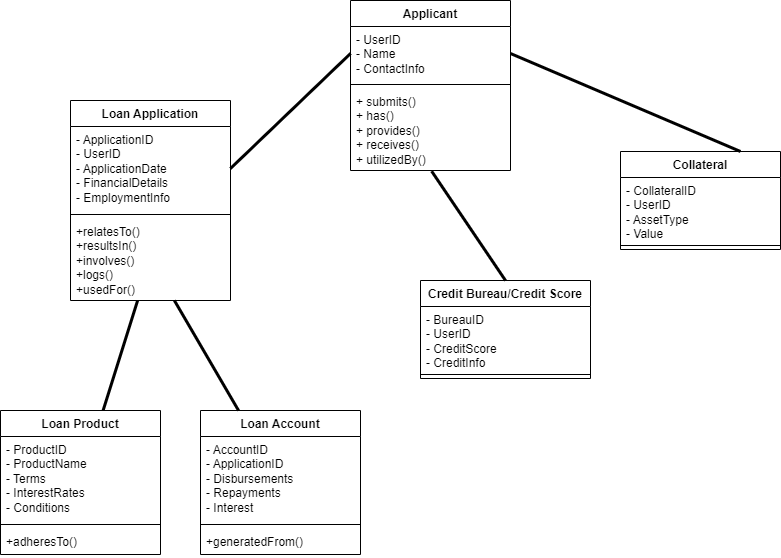

The diagram above was exported from draw.io. Its source (the exported page's mxGraphModel, read from the mxfile embedded in the PNG):
<mxGraphModel dx="1900" dy="557" grid="1" gridSize="10" guides="1" tooltips="1" connect="1" arrows="1" fold="1" page="1" pageScale="1" pageWidth="850" pageHeight="1100" math="0" shadow="0">
  <root>
    <mxCell id="0" />
    <mxCell id="1" parent="0" />
    <mxCell id="xN2n-bKby9P_NR_aKvXl-2" value="Loan Product" style="swimlane;fontStyle=1;align=center;verticalAlign=top;childLayout=stackLayout;horizontal=1;startSize=26;horizontalStack=0;resizeParent=1;resizeParentMax=0;resizeLast=0;collapsible=1;marginBottom=0;whiteSpace=wrap;html=1;" parent="1" vertex="1">
      <mxGeometry x="-20" y="430" width="160" height="144" as="geometry" />
    </mxCell>
    <mxCell id="xN2n-bKby9P_NR_aKvXl-3" value="- ProductID&lt;br&gt;- ProductName &lt;br&gt;- Terms&lt;br&gt;- InterestRates &lt;br&gt;- Conditions  " style="text;strokeColor=none;fillColor=none;align=left;verticalAlign=top;spacingLeft=4;spacingRight=4;overflow=hidden;rotatable=0;points=[[0,0.5],[1,0.5]];portConstraint=eastwest;whiteSpace=wrap;html=1;" parent="xN2n-bKby9P_NR_aKvXl-2" vertex="1">
      <mxGeometry y="26" width="160" height="84" as="geometry" />
    </mxCell>
    <mxCell id="xN2n-bKby9P_NR_aKvXl-4" value="" style="line;strokeWidth=1;fillColor=none;align=left;verticalAlign=middle;spacingTop=-1;spacingLeft=3;spacingRight=3;rotatable=0;labelPosition=right;points=[];portConstraint=eastwest;strokeColor=inherit;" parent="xN2n-bKby9P_NR_aKvXl-2" vertex="1">
      <mxGeometry y="110" width="160" height="8" as="geometry" />
    </mxCell>
    <mxCell id="xN2n-bKby9P_NR_aKvXl-5" value="+adheresTo() " style="text;strokeColor=none;fillColor=none;align=left;verticalAlign=top;spacingLeft=4;spacingRight=4;overflow=hidden;rotatable=0;points=[[0,0.5],[1,0.5]];portConstraint=eastwest;whiteSpace=wrap;html=1;" parent="xN2n-bKby9P_NR_aKvXl-2" vertex="1">
      <mxGeometry y="118" width="160" height="26" as="geometry" />
    </mxCell>
    <mxCell id="xN2n-bKby9P_NR_aKvXl-6" value="Collateral  " style="swimlane;fontStyle=1;align=center;verticalAlign=top;childLayout=stackLayout;horizontal=1;startSize=26;horizontalStack=0;resizeParent=1;resizeParentMax=0;resizeLast=0;collapsible=1;marginBottom=0;whiteSpace=wrap;html=1;" parent="1" vertex="1">
      <mxGeometry x="600" y="171" width="160" height="98" as="geometry" />
    </mxCell>
    <mxCell id="xN2n-bKby9P_NR_aKvXl-7" value=" - CollateralID&lt;br&gt;- UserID&lt;br&gt;- AssetType&lt;br&gt;- Value  " style="text;strokeColor=none;fillColor=none;align=left;verticalAlign=top;spacingLeft=4;spacingRight=4;overflow=hidden;rotatable=0;points=[[0,0.5],[1,0.5]];portConstraint=eastwest;whiteSpace=wrap;html=1;" parent="xN2n-bKby9P_NR_aKvXl-6" vertex="1">
      <mxGeometry y="26" width="160" height="64" as="geometry" />
    </mxCell>
    <mxCell id="xN2n-bKby9P_NR_aKvXl-8" value="" style="line;strokeWidth=1;fillColor=none;align=left;verticalAlign=middle;spacingTop=-1;spacingLeft=3;spacingRight=3;rotatable=0;labelPosition=right;points=[];portConstraint=eastwest;strokeColor=inherit;" parent="xN2n-bKby9P_NR_aKvXl-6" vertex="1">
      <mxGeometry y="90" width="160" height="8" as="geometry" />
    </mxCell>
    <mxCell id="xN2n-bKby9P_NR_aKvXl-10" value="Applicant" style="swimlane;fontStyle=1;align=center;verticalAlign=top;childLayout=stackLayout;horizontal=1;startSize=26;horizontalStack=0;resizeParent=1;resizeParentMax=0;resizeLast=0;collapsible=1;marginBottom=0;whiteSpace=wrap;html=1;" parent="1" vertex="1">
      <mxGeometry x="330" y="20" width="160" height="170" as="geometry" />
    </mxCell>
    <mxCell id="xN2n-bKby9P_NR_aKvXl-11" value="- UserID&lt;br&gt;- Name&lt;br&gt;- ContactInfo" style="text;strokeColor=none;fillColor=none;align=left;verticalAlign=top;spacingLeft=4;spacingRight=4;overflow=hidden;rotatable=0;points=[[0,0.5],[1,0.5]];portConstraint=eastwest;whiteSpace=wrap;html=1;" parent="xN2n-bKby9P_NR_aKvXl-10" vertex="1">
      <mxGeometry y="26" width="160" height="54" as="geometry" />
    </mxCell>
    <mxCell id="xN2n-bKby9P_NR_aKvXl-12" value="" style="line;strokeWidth=1;fillColor=none;align=left;verticalAlign=middle;spacingTop=-1;spacingLeft=3;spacingRight=3;rotatable=0;labelPosition=right;points=[];portConstraint=eastwest;strokeColor=inherit;" parent="xN2n-bKby9P_NR_aKvXl-10" vertex="1">
      <mxGeometry y="80" width="160" height="8" as="geometry" />
    </mxCell>
    <mxCell id="xN2n-bKby9P_NR_aKvXl-13" value="+&amp;nbsp;submits()&lt;br&gt;+ has()&lt;br&gt;+ provides()&lt;br&gt;+ receives()&lt;br&gt;+&amp;nbsp;utilizedBy()" style="text;strokeColor=none;fillColor=none;align=left;verticalAlign=top;spacingLeft=4;spacingRight=4;overflow=hidden;rotatable=0;points=[[0,0.5],[1,0.5]];portConstraint=eastwest;whiteSpace=wrap;html=1;" parent="xN2n-bKby9P_NR_aKvXl-10" vertex="1">
      <mxGeometry y="88" width="160" height="82" as="geometry" />
    </mxCell>
    <mxCell id="xN2n-bKby9P_NR_aKvXl-14" value=" Loan Application  " style="swimlane;fontStyle=1;align=center;verticalAlign=top;childLayout=stackLayout;horizontal=1;startSize=26;horizontalStack=0;resizeParent=1;resizeParentMax=0;resizeLast=0;collapsible=1;marginBottom=0;whiteSpace=wrap;html=1;" parent="1" vertex="1">
      <mxGeometry x="50" y="120" width="160" height="200" as="geometry" />
    </mxCell>
    <mxCell id="xN2n-bKby9P_NR_aKvXl-15" value=" - ApplicationID&amp;nbsp; &lt;br&gt;- UserID &lt;br&gt;- ApplicationDate&amp;nbsp;&lt;br&gt;- FinancialDetails&lt;br&gt;- EmploymentInfo " style="text;strokeColor=none;fillColor=none;align=left;verticalAlign=top;spacingLeft=4;spacingRight=4;overflow=hidden;rotatable=0;points=[[0,0.5],[1,0.5]];portConstraint=eastwest;whiteSpace=wrap;html=1;" parent="xN2n-bKby9P_NR_aKvXl-14" vertex="1">
      <mxGeometry y="26" width="160" height="84" as="geometry" />
    </mxCell>
    <mxCell id="xN2n-bKby9P_NR_aKvXl-16" value="" style="line;strokeWidth=1;fillColor=none;align=left;verticalAlign=middle;spacingTop=-1;spacingLeft=3;spacingRight=3;rotatable=0;labelPosition=right;points=[];portConstraint=eastwest;strokeColor=inherit;" parent="xN2n-bKby9P_NR_aKvXl-14" vertex="1">
      <mxGeometry y="110" width="160" height="8" as="geometry" />
    </mxCell>
    <mxCell id="xN2n-bKby9P_NR_aKvXl-17" value="+relatesTo()&lt;br&gt;+resultsIn()&lt;br&gt;+involves()&lt;br&gt;+logs()&lt;br&gt;+usedFor()  " style="text;strokeColor=none;fillColor=none;align=left;verticalAlign=top;spacingLeft=4;spacingRight=4;overflow=hidden;rotatable=0;points=[[0,0.5],[1,0.5]];portConstraint=eastwest;whiteSpace=wrap;html=1;" parent="xN2n-bKby9P_NR_aKvXl-14" vertex="1">
      <mxGeometry y="118" width="160" height="82" as="geometry" />
    </mxCell>
    <mxCell id="xN2n-bKby9P_NR_aKvXl-18" value="Loan Account  " style="swimlane;fontStyle=1;align=center;verticalAlign=top;childLayout=stackLayout;horizontal=1;startSize=26;horizontalStack=0;resizeParent=1;resizeParentMax=0;resizeLast=0;collapsible=1;marginBottom=0;whiteSpace=wrap;html=1;" parent="1" vertex="1">
      <mxGeometry x="180" y="430" width="160" height="144" as="geometry" />
    </mxCell>
    <mxCell id="xN2n-bKby9P_NR_aKvXl-19" value="- AccountID&lt;br&gt;- ApplicationID&lt;br&gt;- Disbursements&lt;br&gt;- Repayments&lt;br&gt;- Interest      " style="text;strokeColor=none;fillColor=none;align=left;verticalAlign=top;spacingLeft=4;spacingRight=4;overflow=hidden;rotatable=0;points=[[0,0.5],[1,0.5]];portConstraint=eastwest;whiteSpace=wrap;html=1;" parent="xN2n-bKby9P_NR_aKvXl-18" vertex="1">
      <mxGeometry y="26" width="160" height="84" as="geometry" />
    </mxCell>
    <mxCell id="xN2n-bKby9P_NR_aKvXl-20" value="" style="line;strokeWidth=1;fillColor=none;align=left;verticalAlign=middle;spacingTop=-1;spacingLeft=3;spacingRight=3;rotatable=0;labelPosition=right;points=[];portConstraint=eastwest;strokeColor=inherit;" parent="xN2n-bKby9P_NR_aKvXl-18" vertex="1">
      <mxGeometry y="110" width="160" height="8" as="geometry" />
    </mxCell>
    <mxCell id="xN2n-bKby9P_NR_aKvXl-21" value="+generatedFrom()" style="text;strokeColor=none;fillColor=none;align=left;verticalAlign=top;spacingLeft=4;spacingRight=4;overflow=hidden;rotatable=0;points=[[0,0.5],[1,0.5]];portConstraint=eastwest;whiteSpace=wrap;html=1;" parent="xN2n-bKby9P_NR_aKvXl-18" vertex="1">
      <mxGeometry y="118" width="160" height="26" as="geometry" />
    </mxCell>
    <mxCell id="xN2n-bKby9P_NR_aKvXl-22" value="Credit Bureau/Credit Score" style="swimlane;fontStyle=1;align=center;verticalAlign=top;childLayout=stackLayout;horizontal=1;startSize=26;horizontalStack=0;resizeParent=1;resizeParentMax=0;resizeLast=0;collapsible=1;marginBottom=0;whiteSpace=wrap;html=1;" parent="1" vertex="1">
      <mxGeometry x="400" y="300" width="170" height="98" as="geometry" />
    </mxCell>
    <mxCell id="xN2n-bKby9P_NR_aKvXl-23" value="- BureauID&lt;br&gt;- UserID&lt;br&gt;- CreditScore&lt;br&gt;- CreditInfo  " style="text;strokeColor=none;fillColor=none;align=left;verticalAlign=top;spacingLeft=4;spacingRight=4;overflow=hidden;rotatable=0;points=[[0,0.5],[1,0.5]];portConstraint=eastwest;whiteSpace=wrap;html=1;" parent="xN2n-bKby9P_NR_aKvXl-22" vertex="1">
      <mxGeometry y="26" width="170" height="64" as="geometry" />
    </mxCell>
    <mxCell id="xN2n-bKby9P_NR_aKvXl-24" value="" style="line;strokeWidth=1;fillColor=none;align=left;verticalAlign=middle;spacingTop=-1;spacingLeft=3;spacingRight=3;rotatable=0;labelPosition=right;points=[];portConstraint=eastwest;strokeColor=inherit;" parent="xN2n-bKby9P_NR_aKvXl-22" vertex="1">
      <mxGeometry y="90" width="170" height="8" as="geometry" />
    </mxCell>
    <mxCell id="xN2n-bKby9P_NR_aKvXl-26" value="" style="endArrow=none;startArrow=none;endFill=0;startFill=0;endSize=8;html=1;verticalAlign=bottom;labelBackgroundColor=none;strokeWidth=3;rounded=0;entryX=0;entryY=0.5;entryDx=0;entryDy=0;exitX=1;exitY=0.5;exitDx=0;exitDy=0;" parent="1" source="xN2n-bKby9P_NR_aKvXl-15" target="xN2n-bKby9P_NR_aKvXl-11" edge="1">
      <mxGeometry width="160" relative="1" as="geometry">
        <mxPoint x="240" y="180" as="sourcePoint" />
        <mxPoint x="400" y="180" as="targetPoint" />
      </mxGeometry>
    </mxCell>
    <mxCell id="xN2n-bKby9P_NR_aKvXl-27" value="" style="endArrow=none;startArrow=none;endFill=0;startFill=0;endSize=8;html=1;verticalAlign=bottom;labelBackgroundColor=none;strokeWidth=3;rounded=0;exitX=0.5;exitY=0;exitDx=0;exitDy=0;entryX=0.507;entryY=1.008;entryDx=0;entryDy=0;entryPerimeter=0;" parent="1" source="xN2n-bKby9P_NR_aKvXl-22" target="xN2n-bKby9P_NR_aKvXl-13" edge="1">
      <mxGeometry width="160" relative="1" as="geometry">
        <mxPoint x="450" y="240" as="sourcePoint" />
        <mxPoint x="610" y="240" as="targetPoint" />
      </mxGeometry>
    </mxCell>
    <mxCell id="xN2n-bKby9P_NR_aKvXl-28" value="" style="endArrow=none;startArrow=none;endFill=0;startFill=0;endSize=8;html=1;verticalAlign=bottom;labelBackgroundColor=none;strokeWidth=3;rounded=0;exitX=0.75;exitY=0;exitDx=0;exitDy=0;entryX=1;entryY=0.5;entryDx=0;entryDy=0;" parent="1" source="xN2n-bKby9P_NR_aKvXl-6" target="xN2n-bKby9P_NR_aKvXl-11" edge="1">
      <mxGeometry width="160" relative="1" as="geometry">
        <mxPoint x="450" y="240" as="sourcePoint" />
        <mxPoint x="610" y="240" as="targetPoint" />
      </mxGeometry>
    </mxCell>
    <mxCell id="xN2n-bKby9P_NR_aKvXl-29" value="" style="endArrow=none;startArrow=none;endFill=0;startFill=0;endSize=8;html=1;verticalAlign=bottom;labelBackgroundColor=none;strokeWidth=3;rounded=0;" parent="1" source="xN2n-bKby9P_NR_aKvXl-17" target="xN2n-bKby9P_NR_aKvXl-2" edge="1">
      <mxGeometry width="160" relative="1" as="geometry">
        <mxPoint x="140" y="380" as="sourcePoint" />
        <mxPoint x="300" y="380" as="targetPoint" />
      </mxGeometry>
    </mxCell>
    <mxCell id="xN2n-bKby9P_NR_aKvXl-30" value="" style="endArrow=none;startArrow=none;endFill=0;startFill=0;endSize=8;html=1;verticalAlign=bottom;labelBackgroundColor=none;strokeWidth=3;rounded=0;" parent="1" source="xN2n-bKby9P_NR_aKvXl-17" target="xN2n-bKby9P_NR_aKvXl-18" edge="1">
      <mxGeometry width="160" relative="1" as="geometry">
        <mxPoint x="210" y="370" as="sourcePoint" />
        <mxPoint x="370" y="370" as="targetPoint" />
      </mxGeometry>
    </mxCell>
  </root>
</mxGraphModel>